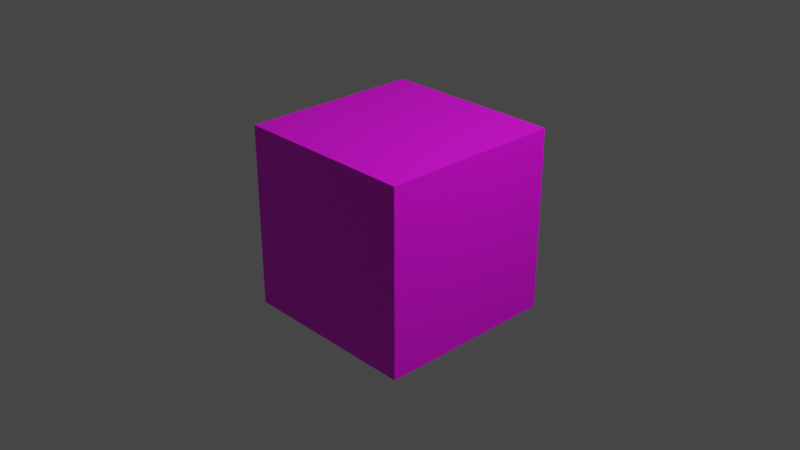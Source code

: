 # Source: cube-of-the-words.blend  (saved by Blender 3.6.13; exported with 4.5.12 LTS)
import bpy
from mathutils import Matrix  # noqa: F401  (used for matrix-valued properties, if any)

bpy.ops.wm.read_factory_settings(use_empty=True)
scene = bpy.context.scene
scene.name = 'Scene'

# ---- collections
col_collection = bpy.data.collections.new('Collection'); scene.collection.children.link(col_collection)

# ---- images (referenced by path relative to the original .blend; pixels are not part of the script)
import os
ASSET_DIR = os.environ.get("B2B_ASSET_DIR", "")  # directory of the original .blend (textures are referenced by path, not embedded)
HERE = os.path.dirname(os.path.abspath(__file__))  # packed textures are extracted next to this script under _unpacked/

def load_image(name, relpath, width, height, colorspace="sRGB"):
    """Load a texture the original file referenced (path relative to the .blend, or extracted next to this script)."""
    p = next((c for c in (os.path.join(HERE, relpath), os.path.join(ASSET_DIR, relpath)) if relpath and os.path.exists(c)), "")
    if p:
        img = bpy.data.images.load(p, check_existing=True)
        img.name = name
    else:  # same state as the original file: an image datablock whose file is absent (Cycles renders it pink)
        img = bpy.data.images.new(name, width, height)
        img.source = "FILE"
        img.filepath = "//" + (relpath or name)
    img.colorspace_settings.name = colorspace
    return img
img_cube_numbers_letters_png = load_image('cube-numbers-letters.png', 'cube-numbers-letters.png', 1024, 1024, 'sRGB')

# ---- materials (node trees are filled in below, after node groups)
mat_material = bpy.data.materials.new('Material')
mat_material.alpha_threshold = 0.0
mat_material.use_transparent_shadow = False
mat_material.roughness = 0.5
mat_material.line_color = (0.0, 0.0, 0.0, 1.0)

# ---- material node trees
mat_material.use_nodes = True; mat_material.node_tree.nodes.clear()
_N = mat_material.node_tree.nodes; _L = mat_material.node_tree.links
n0 = _N.new('ShaderNodeOutputMaterial'); n0.name = 'Material Output'; n0.location = (300, 300)
n1 = _N.new('ShaderNodeBsdfPrincipled'); n1.name = 'Principled BSDF'; n1.location = (10, 300)
n1.distribution = 'GGX'
n1.subsurface_method = 'RANDOM_WALK_SKIN'
n1.inputs[3].default_value = 1.45
n1.inputs[27].default_value = (0.0, 0.0, 0.0, 1.0)
n1.inputs[28].default_value = 1.0
n2 = _N.new('ShaderNodeTexImage'); n2.name = 'Image Texture'; n2.location = (-280, 280)
n2.image = img_cube_numbers_letters_png
_L.new(n1.outputs[0], n0.inputs[0])
_L.new(n2.outputs[0], n1.inputs[0])
n0.is_active_output = True

# ---- world
world_world = bpy.data.worlds.new('World'); scene.world = world_world
world_world.use_nodes = True; world_world.node_tree.nodes.clear()
_N = world_world.node_tree.nodes; _L = world_world.node_tree.links
n0 = _N.new('ShaderNodeOutputWorld'); n0.name = 'World Output'; n0.location = (300, 300)
n1 = _N.new('ShaderNodeBackground'); n1.name = 'Background'; n1.location = (10, 300)
n1.inputs[0].default_value = (0.05088, 0.05088, 0.05088, 1.0)
_L.new(n1.outputs[0], n0.inputs[0])
n0.is_active_output = True
world_world.color = (0.05088, 0.05088, 0.05088)
world_world.use_sun_shadow = False
world_world.sun_shadow_jitter_overblur = 0.0

# ---- cameras
cam_camera = bpy.data.cameras.new('Camera')
cam_camera.clip_end = 100.0
cam_camera.ortho_scale = 7.314

# ---- lights
light_light = bpy.data.lights.new('Light', 'POINT')
light_light.transmission_factor = 0.0
light_light.energy = 1000.0
light_light.shadow_soft_size = 0.1
light_light.shadow_maximum_resolution = 0.006
light_light.use_absolute_resolution = True

# ---- meshes
me_cube = bpy.data.meshes.new('Cube')
me_cube.from_pydata([(1.0, 1.0, 1.0), (1.0, 1.0, -1.0), (1.0, -1.0, 1.0), (1.0, -1.0, -1.0), (-1.0, 1.0, 1.0), (-1.0, 1.0, -1.0), (-1.0, -1.0, 1.0), (-1.0, -1.0, -1.0)], [], [(0, 4, 6, 2), (3, 2, 6, 7), (7, 6, 4, 5), (5, 1, 3, 7), (1, 0, 2, 3), (5, 4, 0, 1)])
_uv = me_cube.uv_layers.new(name='UVMap')
_uv.uv.foreach_set('vector', [0.3317, 0.5011, 0.3317, 0.9959, 0.004455, 0.9959, 0.004455, 0.5011, 0.6641, 0.009522, 0.6641, 0.4783, 0.3506, 0.4783, 0.3506, 0.009522, 0.3293, 0.01181, 0.3293, 0.4808, 0.006518, 0.4808, 0.006518, 0.01181, 0.9976, 0.003795, 0.9976, 0.4914, 0.6825, 0.4914, 0.6825, 0.003795, 0.6708, 0.5059, 0.6708, 0.9941, 0.3453, 0.9941, 0.3453, 0.5059, 1.002, 0.4999, 1.002, 0.988, 0.6834, 0.988, 0.6834, 0.4999])
me_cube.materials.append(mat_material)
me_cube.use_mirror_vertex_groups = False
me_cube.update()

# ---- objects
ob_cube = bpy.data.objects.new('Cube', me_cube)
ob_light = bpy.data.objects.new('Light', light_light)
ob_camera = bpy.data.objects.new('Camera', cam_camera)

# ---- transforms, parenting, visibility, modifiers, constraints
ob_cube.location = (0.0, 0.0, 0.0)
ob_cube.lock_rotations_4d = False
ob_cube.empty_display_type = 'ARROWS'
ob_cube.lineart.crease_threshold = 0.0
ob_light.location = (4.076, 1.005, 5.904)
ob_light.rotation_euler = (0.6503, 0.05522, 1.866)
ob_light.lock_rotations_4d = False
ob_light.empty_display_type = 'ARROWS'
ob_light.color = (0.0, 0.0, 0.0, 0.0)
ob_light.lineart.crease_threshold = 0.0
ob_camera.location = (7.359, -6.926, 4.958)
ob_camera.rotation_euler = (1.109, 0.0, 0.8149)
ob_camera.lock_rotations_4d = False
ob_camera.empty_display_type = 'ARROWS'
ob_camera.color = (0.0, 0.0, 0.0, 0.0)
ob_camera.display_type = 'WIRE'
ob_camera.lineart.crease_threshold = 0.0

# ---- collection membership
col_collection.objects.link(ob_cube)
col_collection.objects.link(ob_light)
col_collection.objects.link(ob_camera)

# ---- scene / render settings (as saved in the file)
scene.camera = ob_camera
scene.frame_start = 1; scene.frame_end = 250; scene.frame_set(250)
scene.render.engine = 'BLENDER_EEVEE_NEXT'
scene.cycles.sampling_pattern = 'TABULATED_SOBOL'
scene.view_settings.view_transform = 'Filmic'
bpy.context.view_layer.update()
